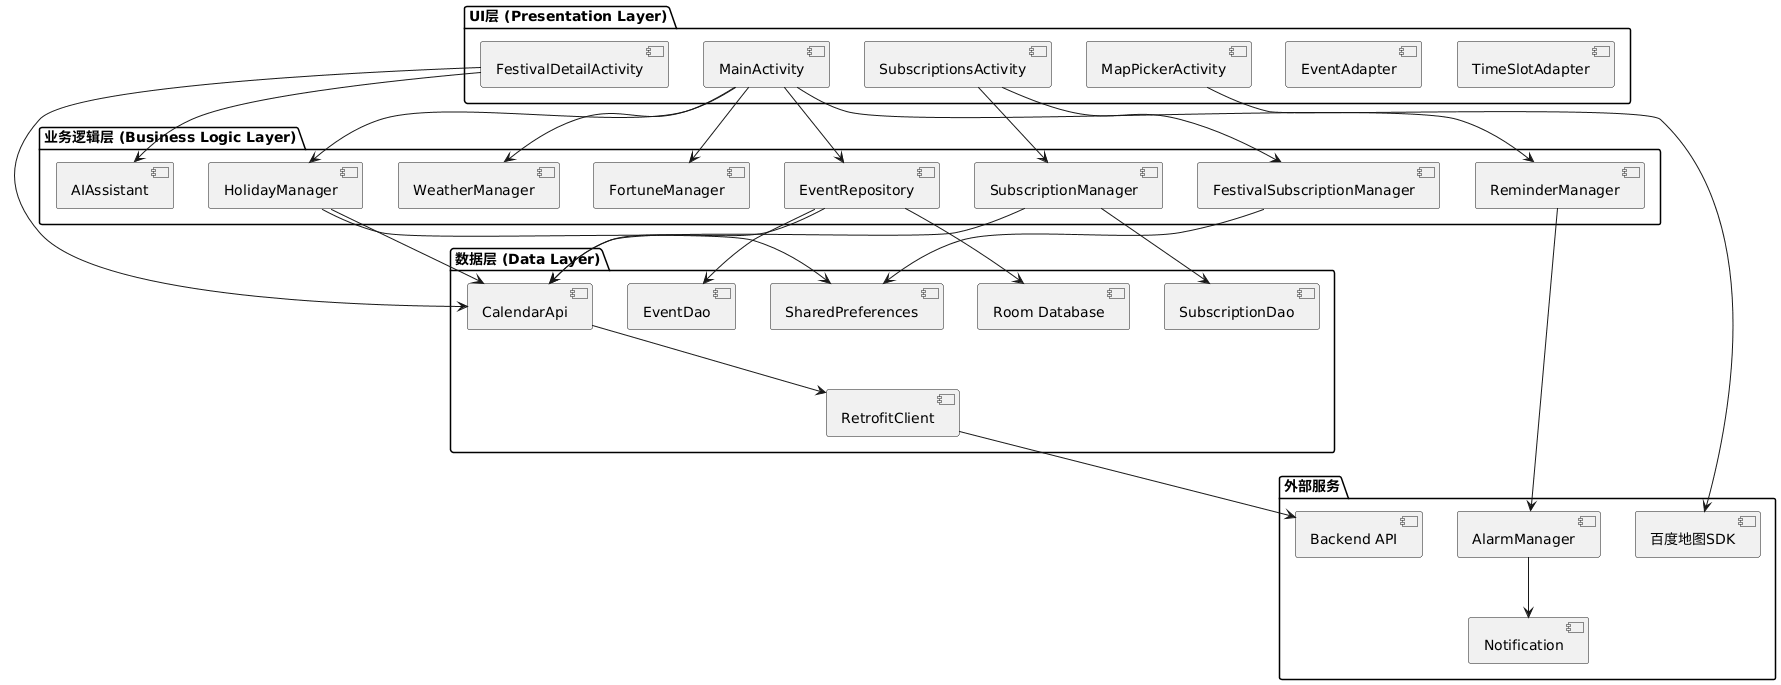

The diagram above was rendered by PlantUML. Its source (embedded in the PNG):
@startuml
!define RECTANGLE class

package "UI层 (Presentation Layer)" {
    [MainActivity] as MainActivity
    [SubscriptionsActivity] as SubscriptionsActivity
    [FestivalDetailActivity] as FestivalDetailActivity
    [MapPickerActivity] as MapPickerActivity
    [EventAdapter] as EventAdapter
    [TimeSlotAdapter] as TimeSlotAdapter
}

package "业务逻辑层 (Business Logic Layer)" {
    [ReminderManager] as ReminderManager
    [SubscriptionManager] as SubscriptionManager
    [FestivalSubscriptionManager] as FestivalSubscriptionManager
    [HolidayManager] as HolidayManager
    [WeatherManager] as WeatherManager
    [FortuneManager] as FortuneManager
    [EventRepository] as EventRepository
    [AIAssistant] as AIAssistant
}

package "数据层 (Data Layer)" {
    [Room Database] as RoomDB
    [EventDao] as EventDao
    [SubscriptionDao] as SubscriptionDao
    [SharedPreferences] as SP
    [RetrofitClient] as RetrofitClient
    [CalendarApi] as CalendarApi
}

package "外部服务" {
    [Backend API] as BackendAPI
    [AlarmManager] as AlarmManager
    [Notification] as Notification
    [百度地图SDK] as BaiduMap
}

MainActivity --> EventRepository
MainActivity --> ReminderManager
MainActivity --> HolidayManager
MainActivity --> WeatherManager
MainActivity --> FortuneManager

SubscriptionsActivity --> SubscriptionManager
SubscriptionsActivity --> FestivalSubscriptionManager

FestivalDetailActivity --> AIAssistant
FestivalDetailActivity --> CalendarApi

MapPickerActivity --> BaiduMap

EventRepository --> EventDao
EventRepository --> CalendarApi
EventRepository --> RoomDB

SubscriptionManager --> SubscriptionDao
SubscriptionManager --> CalendarApi

FestivalSubscriptionManager --> SP

HolidayManager --> CalendarApi
HolidayManager --> SP

ReminderManager --> AlarmManager
AlarmManager --> Notification

CalendarApi --> RetrofitClient
RetrofitClient --> BackendAPI
@enduml